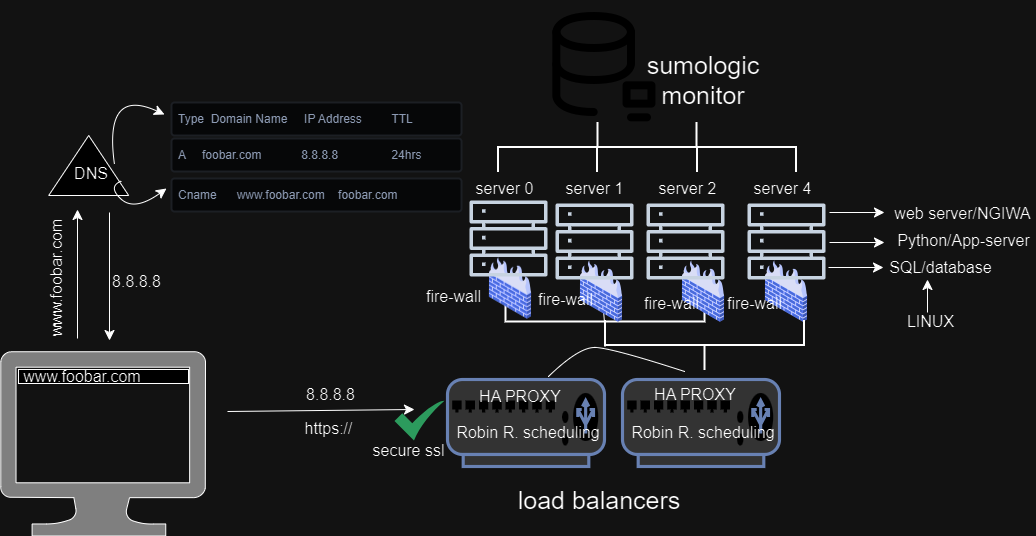

The diagram above was exported from draw.io. Its source (the exported page's mxGraphModel, read from the mxfile embedded in the PNG):
<mxGraphModel dx="1552" dy="918" grid="0" gridSize="10" guides="1" tooltips="1" connect="1" arrows="1" fold="1" page="0" pageScale="1" pageWidth="850" pageHeight="1100" math="0" shadow="0">
  <root>
    <mxCell id="0" />
    <mxCell id="1" parent="0" />
    <mxCell id="trweBS4XmiwVWDM3R1TF-1" value="" style="rounded=0;whiteSpace=wrap;html=1;" vertex="1" parent="1">
      <mxGeometry x="-183" y="169" width="170" height="14" as="geometry" />
    </mxCell>
    <mxCell id="trweBS4XmiwVWDM3R1TF-2" value="" style="sketch=0;aspect=fixed;pointerEvents=1;shadow=0;dashed=0;html=1;strokeColor=black;labelPosition=center;verticalLabelPosition=bottom;verticalAlign=top;align=center;fillColor=grey;shape=mxgraph.azure.computer" vertex="1" parent="1">
      <mxGeometry x="-201" y="151" width="205" height="184.5" as="geometry" />
    </mxCell>
    <mxCell id="trweBS4XmiwVWDM3R1TF-3" value="www.foobar.com" style="text;strokeColor=none;fillColor=none;html=1;align=center;verticalAlign=middle;whiteSpace=wrap;rounded=0;fontSize=16;" vertex="1" parent="1">
      <mxGeometry x="-149" y="161" width="60" height="30" as="geometry" />
    </mxCell>
    <mxCell id="trweBS4XmiwVWDM3R1TF-4" value="" style="endArrow=classic;html=1;rounded=0;fontSize=12;startSize=8;endSize=8;curved=1;" edge="1" parent="1">
      <mxGeometry width="50" height="50" relative="1" as="geometry">
        <mxPoint x="-124" y="138" as="sourcePoint" />
        <mxPoint x="-124" y="9" as="targetPoint" />
      </mxGeometry>
    </mxCell>
    <mxCell id="trweBS4XmiwVWDM3R1TF-5" value="" style="endArrow=classic;html=1;rounded=0;fontSize=12;startSize=8;endSize=8;curved=1;" edge="1" parent="1">
      <mxGeometry width="50" height="50" relative="1" as="geometry">
        <mxPoint x="-92" y="12" as="sourcePoint" />
        <mxPoint x="-92" y="140" as="targetPoint" />
      </mxGeometry>
    </mxCell>
    <mxCell id="trweBS4XmiwVWDM3R1TF-6" value="www.foobar.com" style="text;strokeColor=none;fillColor=none;html=1;align=center;verticalAlign=middle;whiteSpace=wrap;rounded=0;fontSize=16;rotation=-90;" vertex="1" parent="1">
      <mxGeometry x="-171" y="71" width="50" height="13" as="geometry" />
    </mxCell>
    <mxCell id="trweBS4XmiwVWDM3R1TF-7" value="8.8.8.8" style="text;strokeColor=none;fillColor=none;html=1;align=center;verticalAlign=middle;whiteSpace=wrap;rounded=0;fontSize=16;rotation=0;" vertex="1" parent="1">
      <mxGeometry x="-115" y="65" width="100.81" height="31.18" as="geometry" />
    </mxCell>
    <mxCell id="trweBS4XmiwVWDM3R1TF-8" value="" style="triangle;whiteSpace=wrap;html=1;rotation=-90;" vertex="1" parent="1">
      <mxGeometry x="-142.81" y="-75" width="60" height="80" as="geometry" />
    </mxCell>
    <mxCell id="trweBS4XmiwVWDM3R1TF-9" value="DNS" style="text;strokeColor=none;fillColor=none;html=1;align=center;verticalAlign=middle;whiteSpace=wrap;rounded=0;fontSize=16;" vertex="1" parent="1">
      <mxGeometry x="-140" y="-42" width="60" height="30" as="geometry" />
    </mxCell>
    <mxCell id="trweBS4XmiwVWDM3R1TF-10" value="A&amp;nbsp; &amp;nbsp; &amp;nbsp;foobar.com&lt;span style=&quot;white-space: pre;&quot;&gt;&lt;span style=&quot;white-space: pre;&quot;&gt;&#09;&lt;/span&gt;     &lt;/span&gt;8.8.8.8&amp;nbsp; &amp;nbsp; &amp;nbsp; &amp;nbsp;&lt;span style=&quot;white-space: pre;&quot;&gt;&#09;&lt;/span&gt;&amp;nbsp; &amp;nbsp; &amp;nbsp; &amp;nbsp; 24hrs" style="rounded=1;arcSize=9;fillColor=#F7F8F9;align=left;spacingLeft=5;strokeColor=#DEE1E6;html=1;strokeWidth=2;fontColor=#596780;fontSize=12" vertex="1" parent="1">
      <mxGeometry x="-30" y="-62" width="290" height="33" as="geometry" />
    </mxCell>
    <mxCell id="trweBS4XmiwVWDM3R1TF-11" value="Type&amp;nbsp; Domain Name&amp;nbsp; &amp;nbsp; &amp;nbsp;IP Address&amp;nbsp;&lt;span style=&quot;white-space: pre;&quot;&gt;&#09;&lt;/span&gt;TTL" style="rounded=1;arcSize=9;fillColor=#F7F8F9;align=left;spacingLeft=5;strokeColor=#DEE1E6;html=1;strokeWidth=2;fontColor=#596780;fontSize=12" vertex="1" parent="1">
      <mxGeometry x="-30" y="-98" width="290" height="33" as="geometry" />
    </mxCell>
    <mxCell id="trweBS4XmiwVWDM3R1TF-12" value="Cname&amp;nbsp; &amp;nbsp; &amp;nbsp; www.foobar.com&amp;nbsp; &amp;nbsp; foobar.com&amp;nbsp;" style="rounded=1;arcSize=9;fillColor=#F7F8F9;align=left;spacingLeft=5;strokeColor=#DEE1E6;html=1;strokeWidth=2;fontColor=#596780;fontSize=12" vertex="1" parent="1">
      <mxGeometry x="-30" y="-22" width="290" height="33" as="geometry" />
    </mxCell>
    <mxCell id="trweBS4XmiwVWDM3R1TF-13" value="" style="endArrow=classic;html=1;rounded=0;fontSize=12;startSize=8;endSize=8;curved=1;" edge="1" parent="1">
      <mxGeometry width="50" height="50" relative="1" as="geometry">
        <mxPoint x="-87" y="-36" as="sourcePoint" />
        <mxPoint x="-37" y="-86" as="targetPoint" />
        <Array as="points">
          <mxPoint x="-98" y="-114" />
        </Array>
      </mxGeometry>
    </mxCell>
    <mxCell id="trweBS4XmiwVWDM3R1TF-14" value="" style="endArrow=classic;html=1;rounded=0;fontSize=12;startSize=8;endSize=8;curved=1;exitX=1;exitY=0.75;exitDx=0;exitDy=0;" edge="1" parent="1" source="trweBS4XmiwVWDM3R1TF-9">
      <mxGeometry width="50" height="50" relative="1" as="geometry">
        <mxPoint x="-91" y="25" as="sourcePoint" />
        <mxPoint x="-35" y="-12" as="targetPoint" />
        <Array as="points">
          <mxPoint x="-94" y="-14" />
          <mxPoint x="-67" y="11" />
        </Array>
      </mxGeometry>
    </mxCell>
    <mxCell id="trweBS4XmiwVWDM3R1TF-15" value="" style="endArrow=classic;html=1;rounded=0;fontSize=12;startSize=8;endSize=8;curved=1;" edge="1" parent="1">
      <mxGeometry width="50" height="50" relative="1" as="geometry">
        <mxPoint x="26" y="211" as="sourcePoint" />
        <mxPoint x="213" y="209" as="targetPoint" />
      </mxGeometry>
    </mxCell>
    <mxCell id="trweBS4XmiwVWDM3R1TF-16" value="8.8.8.8" style="text;strokeColor=none;fillColor=none;html=1;align=center;verticalAlign=middle;whiteSpace=wrap;rounded=0;fontSize=16;rotation=0;" vertex="1" parent="1">
      <mxGeometry x="79" y="178" width="100.81" height="31.18" as="geometry" />
    </mxCell>
    <mxCell id="trweBS4XmiwVWDM3R1TF-17" value="https://" style="text;strokeColor=none;fillColor=none;html=1;align=center;verticalAlign=middle;whiteSpace=wrap;rounded=0;fontSize=16;rotation=0;" vertex="1" parent="1">
      <mxGeometry x="77" y="212" width="100.81" height="31.18" as="geometry" />
    </mxCell>
    <mxCell id="trweBS4XmiwVWDM3R1TF-25" value="server 0" style="text;strokeColor=none;fillColor=none;html=1;align=center;verticalAlign=middle;whiteSpace=wrap;rounded=0;fontSize=16;rotation=0;" vertex="1" parent="1">
      <mxGeometry x="273" y="-22" width="61" height="19" as="geometry" />
    </mxCell>
    <mxCell id="trweBS4XmiwVWDM3R1TF-28" value="server 1" style="text;strokeColor=none;fillColor=none;html=1;align=center;verticalAlign=middle;whiteSpace=wrap;rounded=0;fontSize=16;rotation=0;" vertex="1" parent="1">
      <mxGeometry x="363" y="-22" width="61" height="19" as="geometry" />
    </mxCell>
    <mxCell id="trweBS4XmiwVWDM3R1TF-29" value="server 2" style="text;strokeColor=none;fillColor=none;html=1;align=center;verticalAlign=middle;whiteSpace=wrap;rounded=0;fontSize=16;rotation=0;" vertex="1" parent="1">
      <mxGeometry x="456" y="-22" width="61" height="19" as="geometry" />
    </mxCell>
    <mxCell id="trweBS4XmiwVWDM3R1TF-30" value="" style="strokeWidth=2;html=1;shape=mxgraph.flowchart.annotation_2;align=left;labelPosition=right;pointerEvents=1;rotation=-90;" vertex="1" parent="1">
      <mxGeometry x="378.5" y="21.5" width="50" height="199" as="geometry" />
    </mxCell>
    <mxCell id="trweBS4XmiwVWDM3R1TF-31" value="" style="endArrow=none;html=1;rounded=0;fontSize=12;startSize=8;endSize=8;curved=1;" edge="1" parent="1">
      <mxGeometry width="50" height="50" relative="1" as="geometry">
        <mxPoint x="403" y="122" as="sourcePoint" />
        <mxPoint x="400" y="86" as="targetPoint" />
      </mxGeometry>
    </mxCell>
    <mxCell id="trweBS4XmiwVWDM3R1TF-32" style="edgeStyle=none;curved=1;rounded=0;orthogonalLoop=1;jettySize=auto;html=1;entryX=0;entryY=0.241;entryDx=0;entryDy=0;entryPerimeter=0;fontSize=12;startSize=8;endSize=8;" edge="1" parent="1" source="trweBS4XmiwVWDM3R1TF-30" target="trweBS4XmiwVWDM3R1TF-30">
      <mxGeometry relative="1" as="geometry" />
    </mxCell>
    <mxCell id="trweBS4XmiwVWDM3R1TF-33" value="" style="fontColor=#0066CC;verticalAlign=top;verticalLabelPosition=bottom;labelPosition=center;align=center;html=1;outlineConnect=0;fillColor=#CCCCCC;strokeColor=#6881B3;gradientColor=none;gradientDirection=north;strokeWidth=2;shape=mxgraph.networks.load_balancer;" vertex="1" parent="1">
      <mxGeometry x="246" y="179" width="157" height="87" as="geometry" />
    </mxCell>
    <mxCell id="trweBS4XmiwVWDM3R1TF-34" value="load balancers" style="text;strokeColor=none;fillColor=none;html=1;align=center;verticalAlign=middle;whiteSpace=wrap;rounded=0;fontSize=25;rotation=0;" vertex="1" parent="1">
      <mxGeometry x="288.05" y="262.5" width="219.91" height="73" as="geometry" />
    </mxCell>
    <mxCell id="trweBS4XmiwVWDM3R1TF-35" value="Robin R. scheduling" style="text;strokeColor=none;fillColor=none;html=1;align=center;verticalAlign=middle;whiteSpace=wrap;rounded=0;fontSize=16;rotation=0;" vertex="1" parent="1">
      <mxGeometry x="243" y="209.18" width="168" height="45.18" as="geometry" />
    </mxCell>
    <mxCell id="trweBS4XmiwVWDM3R1TF-36" value="" style="sketch=0;html=1;aspect=fixed;strokeColor=none;shadow=0;align=center;fillColor=#2D9C5E;verticalAlign=top;labelPosition=center;verticalLabelPosition=bottom;shape=mxgraph.gcp2.check" vertex="1" parent="1">
      <mxGeometry x="193" y="200" width="50" height="40" as="geometry" />
    </mxCell>
    <mxCell id="trweBS4XmiwVWDM3R1TF-37" value="secure ssl" style="text;strokeColor=none;fillColor=none;html=1;align=center;verticalAlign=middle;whiteSpace=wrap;rounded=0;fontSize=16;rotation=0;" vertex="1" parent="1">
      <mxGeometry x="157" y="234.82" width="100.81" height="31.18" as="geometry" />
    </mxCell>
    <mxCell id="trweBS4XmiwVWDM3R1TF-38" value="HA PROXY" style="text;strokeColor=none;fillColor=none;html=1;align=center;verticalAlign=middle;whiteSpace=wrap;rounded=0;fontSize=16;rotation=0;" vertex="1" parent="1">
      <mxGeometry x="235" y="173" width="168" height="45.18" as="geometry" />
    </mxCell>
    <mxCell id="trweBS4XmiwVWDM3R1TF-39" value="" style="shape=image;html=1;verticalAlign=top;verticalLabelPosition=bottom;labelBackgroundColor=#ffffff;imageAspect=0;aspect=fixed;image=https://cdn2.iconfinder.com/data/icons/whcompare-isometric-web-hosting-servers/50/firewall-128.png" vertex="1" parent="1">
      <mxGeometry x="277" y="55.82" width="64" height="64" as="geometry" />
    </mxCell>
    <mxCell id="trweBS4XmiwVWDM3R1TF-40" value="" style="shape=image;html=1;verticalAlign=top;verticalLabelPosition=bottom;labelBackgroundColor=#ffffff;imageAspect=0;aspect=fixed;image=https://cdn2.iconfinder.com/data/icons/whcompare-isometric-web-hosting-servers/50/firewall-128.png" vertex="1" parent="1">
      <mxGeometry x="368" y="58.99999999999999" width="64" height="64" as="geometry" />
    </mxCell>
    <mxCell id="trweBS4XmiwVWDM3R1TF-41" value="" style="shape=image;html=1;verticalAlign=top;verticalLabelPosition=bottom;labelBackgroundColor=#ffffff;imageAspect=0;aspect=fixed;image=https://cdn2.iconfinder.com/data/icons/whcompare-isometric-web-hosting-servers/50/firewall-128.png" vertex="1" parent="1">
      <mxGeometry x="470" y="58.99999999999999" width="64" height="64" as="geometry" />
    </mxCell>
    <mxCell id="trweBS4XmiwVWDM3R1TF-42" value="fire-wall" style="text;strokeColor=none;fillColor=none;html=1;align=center;verticalAlign=middle;whiteSpace=wrap;rounded=0;fontSize=16;rotation=0;" vertex="1" parent="1">
      <mxGeometry x="181" y="80" width="143" height="31.18" as="geometry" />
    </mxCell>
    <mxCell id="trweBS4XmiwVWDM3R1TF-43" value="fire-wall" style="text;strokeColor=none;fillColor=none;html=1;align=center;verticalAlign=middle;whiteSpace=wrap;rounded=0;fontSize=16;rotation=0;" vertex="1" parent="1">
      <mxGeometry x="293" y="83.82" width="143" height="31.18" as="geometry" />
    </mxCell>
    <mxCell id="trweBS4XmiwVWDM3R1TF-44" value="fire-wall" style="text;strokeColor=none;fillColor=none;html=1;align=center;verticalAlign=middle;whiteSpace=wrap;rounded=0;fontSize=16;rotation=0;" vertex="1" parent="1">
      <mxGeometry x="399" y="87.82" width="143" height="31.18" as="geometry" />
    </mxCell>
    <mxCell id="trweBS4XmiwVWDM3R1TF-45" value="" style="strokeWidth=2;html=1;shape=mxgraph.flowchart.annotation_2;align=left;labelPosition=right;pointerEvents=1;rotation=90;" vertex="1" parent="1">
      <mxGeometry x="371" y="-153" width="50" height="199" as="geometry" />
    </mxCell>
    <mxCell id="trweBS4XmiwVWDM3R1TF-46" value="" style="shape=image;html=1;verticalAlign=top;verticalLabelPosition=bottom;labelBackgroundColor=#ffffff;imageAspect=0;aspect=fixed;image=https://cdn1.iconfinder.com/data/icons/iconoir-vol-1/24/database-monitor-128.png" vertex="1" parent="1">
      <mxGeometry x="334" y="-200" width="128" height="128" as="geometry" />
    </mxCell>
    <mxCell id="trweBS4XmiwVWDM3R1TF-47" value="sumologic&lt;div&gt;monitor&lt;/div&gt;" style="text;strokeColor=none;fillColor=none;html=1;align=center;verticalAlign=middle;whiteSpace=wrap;rounded=0;fontSize=25;rotation=0;" vertex="1" parent="1">
      <mxGeometry x="392.04" y="-158" width="219.91" height="73" as="geometry" />
    </mxCell>
    <mxCell id="trweBS4XmiwVWDM3R1TF-49" value="" style="fontColor=#0066CC;verticalAlign=top;verticalLabelPosition=bottom;labelPosition=center;align=center;html=1;outlineConnect=0;fillColor=#CCCCCC;strokeColor=#6881B3;gradientColor=none;gradientDirection=north;strokeWidth=2;shape=mxgraph.networks.load_balancer;" vertex="1" parent="1">
      <mxGeometry x="420.99" y="179" width="157" height="87" as="geometry" />
    </mxCell>
    <mxCell id="trweBS4XmiwVWDM3R1TF-50" value="Robin R. scheduling" style="text;strokeColor=none;fillColor=none;html=1;align=center;verticalAlign=middle;whiteSpace=wrap;rounded=0;fontSize=16;rotation=0;" vertex="1" parent="1">
      <mxGeometry x="417.99" y="209.18" width="168" height="45.18" as="geometry" />
    </mxCell>
    <mxCell id="trweBS4XmiwVWDM3R1TF-51" value="HA PROXY" style="text;strokeColor=none;fillColor=none;html=1;align=center;verticalAlign=middle;whiteSpace=wrap;rounded=0;fontSize=16;rotation=0;" vertex="1" parent="1">
      <mxGeometry x="409.99" y="171" width="168" height="45.18" as="geometry" />
    </mxCell>
    <mxCell id="trweBS4XmiwVWDM3R1TF-53" value="" style="endArrow=none;html=1;rounded=0;fontSize=12;startSize=8;endSize=8;curved=1;entryX=0.435;entryY=0;entryDx=0;entryDy=0;entryPerimeter=0;" edge="1" parent="1" target="trweBS4XmiwVWDM3R1TF-51">
      <mxGeometry width="50" height="50" relative="1" as="geometry">
        <mxPoint x="347" y="176" as="sourcePoint" />
        <mxPoint x="397" y="126" as="targetPoint" />
        <Array as="points">
          <mxPoint x="377" y="147" />
          <mxPoint x="409" y="147" />
        </Array>
      </mxGeometry>
    </mxCell>
    <mxCell id="trweBS4XmiwVWDM3R1TF-57" value="" style="shape=image;html=1;verticalAlign=top;verticalLabelPosition=bottom;labelBackgroundColor=#ffffff;imageAspect=0;aspect=fixed;image=https://cdn2.iconfinder.com/data/icons/whcompare-isometric-web-hosting-servers/50/firewall-128.png" vertex="1" parent="1">
      <mxGeometry x="553" y="59" width="64" height="64" as="geometry" />
    </mxCell>
    <mxCell id="trweBS4XmiwVWDM3R1TF-58" value="fire-wall" style="text;strokeColor=none;fillColor=none;html=1;align=center;verticalAlign=middle;whiteSpace=wrap;rounded=0;fontSize=16;rotation=0;" vertex="1" parent="1">
      <mxGeometry x="482" y="87.82" width="143" height="31.18" as="geometry" />
    </mxCell>
    <mxCell id="trweBS4XmiwVWDM3R1TF-59" value="" style="strokeWidth=2;html=1;shape=mxgraph.flowchart.annotation_2;align=left;labelPosition=right;pointerEvents=1;rotation=-90;" vertex="1" parent="1">
      <mxGeometry x="478" y="45" width="50" height="199" as="geometry" />
    </mxCell>
    <mxCell id="trweBS4XmiwVWDM3R1TF-60" value="" style="strokeWidth=2;html=1;shape=mxgraph.flowchart.annotation_2;align=left;labelPosition=right;pointerEvents=1;rotation=90;" vertex="1" parent="1">
      <mxGeometry x="470" y="-153" width="50" height="199" as="geometry" />
    </mxCell>
    <mxCell id="trweBS4XmiwVWDM3R1TF-61" value="server 4" style="text;strokeColor=none;fillColor=none;html=1;align=center;verticalAlign=middle;whiteSpace=wrap;rounded=0;fontSize=16;rotation=0;" vertex="1" parent="1">
      <mxGeometry x="550.95" y="-22" width="61" height="19" as="geometry" />
    </mxCell>
    <mxCell id="trweBS4XmiwVWDM3R1TF-62" value="" style="sketch=0;outlineConnect=0;fontColor=#232F3E;gradientColor=none;fillColor=#232F3D;strokeColor=none;dashed=0;verticalLabelPosition=bottom;verticalAlign=top;align=center;html=1;fontSize=12;fontStyle=0;aspect=fixed;pointerEvents=1;shape=mxgraph.aws4.servers;" vertex="1" parent="1">
      <mxGeometry x="268" y="-1" width="78" height="78" as="geometry" />
    </mxCell>
    <mxCell id="trweBS4XmiwVWDM3R1TF-63" value="" style="sketch=0;outlineConnect=0;fontColor=#232F3E;gradientColor=none;fillColor=#232F3D;strokeColor=none;dashed=0;verticalLabelPosition=bottom;verticalAlign=top;align=center;html=1;fontSize=12;fontStyle=0;aspect=fixed;pointerEvents=1;shape=mxgraph.aws4.servers;" vertex="1" parent="1">
      <mxGeometry x="354" y="2" width="78" height="78" as="geometry" />
    </mxCell>
    <mxCell id="trweBS4XmiwVWDM3R1TF-64" value="" style="sketch=0;outlineConnect=0;fontColor=#232F3E;gradientColor=none;fillColor=#232F3D;strokeColor=none;dashed=0;verticalLabelPosition=bottom;verticalAlign=top;align=center;html=1;fontSize=12;fontStyle=0;aspect=fixed;pointerEvents=1;shape=mxgraph.aws4.servers;" vertex="1" parent="1">
      <mxGeometry x="445" y="2" width="78" height="78" as="geometry" />
    </mxCell>
    <mxCell id="trweBS4XmiwVWDM3R1TF-65" value="" style="sketch=0;outlineConnect=0;fontColor=#232F3E;gradientColor=none;fillColor=#232F3D;strokeColor=none;dashed=0;verticalLabelPosition=bottom;verticalAlign=top;align=center;html=1;fontSize=12;fontStyle=0;aspect=fixed;pointerEvents=1;shape=mxgraph.aws4.servers;" vertex="1" parent="1">
      <mxGeometry x="546" y="2" width="78" height="78" as="geometry" />
    </mxCell>
    <mxCell id="trweBS4XmiwVWDM3R1TF-66" value="web server/NGIWA" style="text;strokeColor=none;fillColor=none;html=1;align=center;verticalAlign=middle;whiteSpace=wrap;rounded=0;fontSize=16;rotation=0;" vertex="1" parent="1">
      <mxGeometry x="690" y="-3" width="143" height="31.18" as="geometry" />
    </mxCell>
    <mxCell id="trweBS4XmiwVWDM3R1TF-67" value="Python/App-server" style="text;strokeColor=none;fillColor=none;html=1;align=center;verticalAlign=middle;whiteSpace=wrap;rounded=0;fontSize=16;rotation=0;" vertex="1" parent="1">
      <mxGeometry x="691" y="24.41" width="143" height="31.18" as="geometry" />
    </mxCell>
    <mxCell id="trweBS4XmiwVWDM3R1TF-68" value="SQL/database" style="text;strokeColor=none;fillColor=none;html=1;align=center;verticalAlign=middle;whiteSpace=wrap;rounded=0;fontSize=16;rotation=0;" vertex="1" parent="1">
      <mxGeometry x="668" y="51.82" width="143" height="31.18" as="geometry" />
    </mxCell>
    <mxCell id="trweBS4XmiwVWDM3R1TF-69" value="LINUX" style="text;strokeColor=none;fillColor=none;html=1;align=center;verticalAlign=middle;whiteSpace=wrap;rounded=0;fontSize=16;rotation=0;" vertex="1" parent="1">
      <mxGeometry x="658" y="105.64" width="143" height="31.18" as="geometry" />
    </mxCell>
    <mxCell id="trweBS4XmiwVWDM3R1TF-70" value="" style="endArrow=classic;html=1;rounded=0;fontSize=12;startSize=8;endSize=8;curved=1;" edge="1" parent="1">
      <mxGeometry width="50" height="50" relative="1" as="geometry">
        <mxPoint x="628" y="12" as="sourcePoint" />
        <mxPoint x="683" y="12" as="targetPoint" />
      </mxGeometry>
    </mxCell>
    <mxCell id="trweBS4XmiwVWDM3R1TF-71" value="" style="endArrow=classic;html=1;rounded=0;fontSize=12;startSize=8;endSize=8;curved=1;" edge="1" parent="1">
      <mxGeometry width="50" height="50" relative="1" as="geometry">
        <mxPoint x="627" y="67" as="sourcePoint" />
        <mxPoint x="682" y="67" as="targetPoint" />
      </mxGeometry>
    </mxCell>
    <mxCell id="trweBS4XmiwVWDM3R1TF-72" value="" style="endArrow=classic;html=1;rounded=0;fontSize=12;startSize=8;endSize=8;curved=1;" edge="1" parent="1">
      <mxGeometry width="50" height="50" relative="1" as="geometry">
        <mxPoint x="628" y="42" as="sourcePoint" />
        <mxPoint x="683" y="42" as="targetPoint" />
      </mxGeometry>
    </mxCell>
    <mxCell id="trweBS4XmiwVWDM3R1TF-74" value="" style="endArrow=classic;html=1;rounded=0;fontSize=12;startSize=8;endSize=8;curved=1;" edge="1" parent="1">
      <mxGeometry width="50" height="50" relative="1" as="geometry">
        <mxPoint x="726" y="112" as="sourcePoint" />
        <mxPoint x="726" y="79" as="targetPoint" />
      </mxGeometry>
    </mxCell>
  </root>
</mxGraphModel>